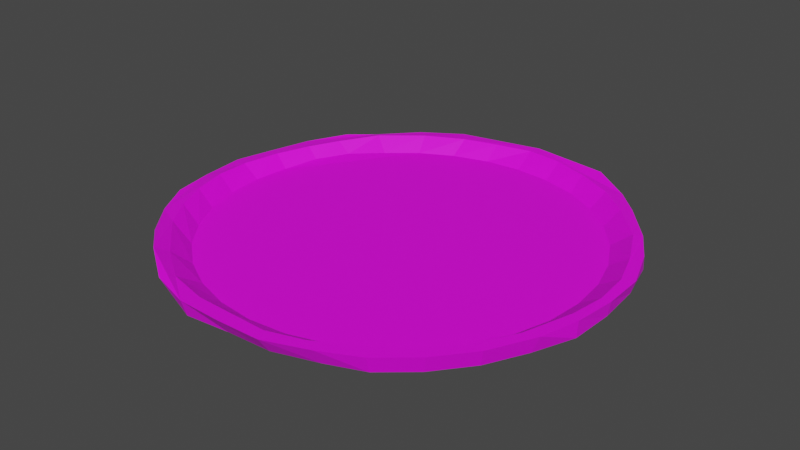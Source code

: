 # Source: pizzabodem.blend  (saved by Blender 2.80.75; exported with 4.5.12 LTS)
import bpy
from mathutils import Matrix  # noqa: F401  (used for matrix-valued properties, if any)

bpy.ops.wm.read_factory_settings(use_empty=True)
scene = bpy.context.scene
scene.name = 'Scene'

# ---- collections
col_collection = bpy.data.collections.new('Collection'); scene.collection.children.link(col_collection)

# ---- images (referenced by path relative to the original .blend; pixels are not part of the script)
import os
ASSET_DIR = os.environ.get("B2B_ASSET_DIR", "")  # directory of the original .blend (textures are referenced by path, not embedded)
HERE = os.path.dirname(os.path.abspath(__file__))  # packed textures are extracted next to this script under _unpacked/

def load_image(name, relpath, width, height, colorspace="sRGB"):
    """Load a texture the original file referenced (path relative to the .blend, or extracted next to this script)."""
    p = next((c for c in (os.path.join(HERE, relpath), os.path.join(ASSET_DIR, relpath)) if relpath and os.path.exists(c)), "")
    if p:
        img = bpy.data.images.load(p, check_existing=True)
        img.name = name
    else:  # same state as the original file: an image datablock whose file is absent (Cycles renders it pink)
        img = bpy.data.images.new(name, width, height)
        img.source = "FILE"
        img.filepath = "//" + (relpath or name)
    img.colorspace_settings.name = colorspace
    return img
img_pizza_dough_jpg_001 = load_image('pizza_dough.jpg.001', 'pizza_dough.jpg', 1024, 1024, 'sRGB')

# ---- materials (node trees are filled in below, after node groups)
mat_dough = bpy.data.materials.new('Dough')
mat_dough.use_transparent_shadow = False

# ---- material node trees
mat_dough.use_nodes = True; mat_dough.node_tree.nodes.clear()
_N = mat_dough.node_tree.nodes; _L = mat_dough.node_tree.links
n0 = _N.new('ShaderNodeOutputMaterial'); n0.name = 'Material Output'; n0.location = (300, 300)
n1 = _N.new('ShaderNodeBsdfPrincipled'); n1.name = 'Principled BSDF'; n1.location = (10, 300)
n1.distribution = 'GGX'
n1.subsurface_method = 'BURLEY'
n1.inputs[3].default_value = 1.45
n1.inputs[27].default_value = (0.0, 0.0, 0.0, 1.0)
n1.inputs[28].default_value = 1.0
n2 = _N.new('ShaderNodeTexImage'); n2.name = 'Image Texture'; n2.location = (-280, 220)
n3 = _N.new('ShaderNodeTexImage'); n3.name = 'Image Texture.001'; n3.location = (-280, 280)
n3.image = img_pizza_dough_jpg_001
_L.new(n1.outputs[0], n0.inputs[0])
_L.new(n3.outputs[0], n1.inputs[0])
n0.is_active_output = True

# ---- world
world_world = bpy.data.worlds.new('World'); scene.world = world_world
world_world.use_nodes = True; world_world.node_tree.nodes.clear()
_N = world_world.node_tree.nodes; _L = world_world.node_tree.links
n0 = _N.new('ShaderNodeOutputWorld'); n0.name = 'World Output'; n0.location = (300, 300)
n1 = _N.new('ShaderNodeBackground'); n1.name = 'Background'; n1.location = (10, 300)
n1.inputs[0].default_value = (0.05088, 0.05088, 0.05088, 1.0)
_L.new(n1.outputs[0], n0.inputs[0])
n0.is_active_output = True
world_world.color = (0.05088, 0.05088, 0.05088)
world_world.use_sun_shadow = False
world_world.sun_shadow_jitter_overblur = 0.0

# ---- meshes
me_cylinder_001 = bpy.data.meshes.new('Cylinder.001')
me_cylinder_001.from_pydata([(8.594e-09, 0.8395, -0.959), (0.1638, 0.8234, -0.959), (0.3213, 0.7756, -0.959), (0.4664, 0.698, -0.959), (0.5936, 0.5936, -0.959), (0.698, 0.4664, -0.959), (0.7756, 0.3213, -0.959), (0.8234, 0.1638, -0.959), (0.8395, 1.145e-07, -0.959), (0.8234, -0.1638, -0.959), (0.7756, -0.3213, -0.959), (0.698, -0.4664, -0.959), (0.5936, -0.5936, -0.959), (0.4664, -0.698, -0.959), (0.3213, -0.7756, -0.959), (0.1638, -0.8234, -0.959), (-2.65e-07, -0.8395, -0.959), (-0.1638, -0.8234, -0.959), (-0.3213, -0.7756, -0.959), (-0.4664, -0.698, -0.959), (-0.5936, -0.5936, -0.959), (-0.698, -0.4664, -0.959), (-0.7756, -0.3213, -0.959), (-0.8234, -0.1638, -0.959), (-0.8395, 8.618e-07, -0.959), (-0.8234, 0.1638, -0.959), (-0.7801, 0.3213, -0.9508), (-0.7053, 0.4641, -0.9508), (-0.5936, 0.5936, -0.959), (-0.4664, 0.698, -0.959), (-0.3213, 0.7756, -0.959), (-0.1638, 0.8234, -0.959), (0.0, 0.9765, -0.964), (0.01678, 0.9815, -0.8967), (0.1823, 0.9475, -0.964), (0.1941, 0.9587, -0.9114), (0.3621, 0.9013, -0.964), (0.3808, 0.9193, -0.888), (0.5556, 0.7923, -0.964), (0.5528, 0.8114, -0.9056), (0.6669, 0.7071, -0.964), (0.6601, 0.7036, -0.9056), (0.7844, 0.5556, -0.964), (0.806, 0.5282, -0.9056), (0.8935, 0.3827, -0.964), (0.8922, 0.3808, -0.9056), (0.9435, 0.1951, -0.964), (0.9613, 0.1941, -0.9056), (0.9598, 7.55e-08, -0.964), (0.9691, 7.897e-08, -0.9022), (0.9514, -0.1951, -0.964), (0.9563, -0.1951, -0.8917), (0.8817, -0.3729, -0.964), (0.9111, -0.3634, -0.8917), (0.7962, -0.5409, -0.964), (0.8144, -0.5556, -0.8917), (0.6748, -0.6914, -0.964), (0.6923, -0.7071, -0.8917), (0.5378, -0.8082, -0.964), (0.5455, -0.8315, -0.8917), (0.3827, -0.8705, -0.964), (0.3827, -0.9108, -0.8917), (0.1951, -0.9307, -0.964), (0.1951, -0.9808, -0.8917), (-3.258e-07, -0.9391, -0.964), (-3.258e-07, -0.986, -0.8917), (-0.1951, -0.9584, -0.964), (-0.1951, -0.9808, -0.8917), (-0.3827, -0.8862, -0.964), (-0.3827, -0.9239, -0.8917), (-0.5556, -0.8009, -0.964), (-0.5397, -0.8191, -0.863), (-0.7071, -0.6789, -0.964), (-0.6947, -0.6906, -0.8917), (-0.8185, -0.5556, -0.964), (-0.8137, -0.5436, -0.8917), (-0.8862, -0.3827, -0.964), (-0.9058, -0.3827, -0.8917), (-0.9502, -0.1951, -0.964), (-0.9518, -0.1951, -0.9005), (-0.9732, 9.656e-07, -0.964), (-0.9725, 0.0104, -0.9022), (-0.9514, 0.1951, -0.964), (-0.931, 0.1941, -0.9046), (-0.9033, 0.3631, -0.964), (-0.8922, 0.3808, -0.9101), (-0.8011, 0.5556, -0.964), (-0.7973, 0.5528, -0.9056), (-0.7071, 0.6738, -0.964), (-0.7041, 0.6498, -0.9114), (-0.5369, 0.804, -0.964), (-0.5463, 0.8094, -0.9089), (-0.3827, 0.9013, -0.964), (-0.365, 0.9113, -0.9031), (-0.1951, 0.9435, -0.964), (-0.1902, 0.9515, -0.9119), (0.9324, 1.108e-07, -0.8982), (0.9169, 0.163, -0.9004), (0.9161, -0.1638, -0.8917), (0.8488, -0.3847, -0.8917), (0.7444, -0.564, -0.8917), (0.6229, -0.6936, -0.8917), (0.4664, -0.8029, -0.8917), (0.3213, -0.8805, -0.8917), (0.1687, -0.9283, -0.8917), (-2.65e-07, -0.9249, -0.8917), (-0.1638, -0.921, -0.8917), (-0.3457, -0.8781, -0.8917), (-0.5103, -0.7663, -0.8917), (-0.7888, -0.4635, -0.8917), (-0.7019, -0.5936, -0.8917), (-0.9107, -0.004579, -0.8982), (-0.8804, 0.1723, -0.9009), (-0.8966, -0.1638, -0.8917), (-0.8546, -0.3213, -0.8917), (0.8645, 0.3197, -0.9004), (0.7751, 0.5056, -0.9004), (-0.831, 0.3291, -0.9031), (0.6248, 0.6663, -0.9004), (-0.7664, 0.4656, -0.9031), (0.4885, 0.78, -0.9004), (-0.6647, 0.6345, -0.9009), (-0.4931, 0.7731, -0.9004), (0.3197, 0.8645, -0.9004), (0.163, 0.9193, -0.9004), (-0.3207, 0.8581, -0.9004), (-0.163, 0.9023, -0.9004), (1.712e-07, 0.9378, -0.9004)], [], [(0, 1, 124, 127), (1, 2, 123, 124), (2, 3, 120, 123), (3, 4, 118, 120), (4, 5, 116, 118), (5, 6, 115, 116), (6, 7, 97, 115), (7, 8, 96, 97), (8, 9, 98, 96), (9, 10, 99, 98), (10, 11, 100, 99), (11, 12, 101, 100), (12, 13, 102, 101), (13, 14, 103, 102), (14, 15, 104, 103), (15, 16, 105, 104), (16, 17, 106, 105), (17, 18, 107, 106), (18, 19, 108, 107), (19, 20, 110, 108), (20, 21, 109, 110), (21, 22, 114, 109), (22, 23, 113, 114), (23, 24, 111, 113), (24, 25, 112, 111), (25, 26, 117, 112), (26, 27, 119, 117), (27, 28, 121, 119), (28, 29, 122, 121), (29, 30, 125, 122), (30, 31, 126, 125), (31, 0, 127, 126), (0, 31, 30, 29, 28, 27, 26, 25, 24, 23, 22, 21, 20, 19, 18, 17, 16, 15, 14, 13, 12, 11, 10, 9, 8, 7, 6, 5, 4, 3, 2, 1), (32, 33, 35, 34), (34, 35, 37, 36), (36, 37, 39, 38), (38, 39, 41, 40), (40, 41, 43, 42), (42, 43, 45, 44), (44, 45, 47, 46), (46, 47, 49, 48), (48, 49, 51, 50), (50, 51, 53, 52), (52, 53, 55, 54), (54, 55, 57, 56), (56, 57, 59, 58), (58, 59, 61, 60), (60, 61, 63, 62), (62, 63, 65, 64), (64, 65, 67, 66), (66, 67, 69, 68), (68, 69, 71, 70), (70, 71, 73, 72), (72, 73, 75, 74), (74, 75, 77, 76), (76, 77, 79, 78), (78, 79, 81, 80), (80, 81, 83, 82), (82, 83, 85, 84), (84, 85, 87, 86), (86, 87, 89, 88), (88, 89, 91, 90), (90, 91, 93, 92), (35, 33, 95, 93, 91, 89, 87, 85, 83, 81, 111, 112, 117, 119, 121, 122, 125, 126, 127, 124, 123, 120, 118, 116, 115, 97, 96, 49, 47, 45, 43, 41, 39, 37), (92, 93, 95, 94), (94, 95, 33, 32), (32, 34, 36, 38, 40, 42, 44, 46, 48, 50, 52, 54, 56, 58, 60, 62, 64, 66, 68, 70, 72, 74, 76, 78, 80, 82, 84, 86, 88, 90, 92, 94), (49, 96, 98, 99, 100, 101, 102, 103, 104, 105, 106, 107, 108, 110, 109, 114, 113, 111, 81, 79, 77, 75, 73, 71, 69, 67, 65, 63, 61, 59, 57, 55, 53, 51)])
_uv = me_cylinder_001.uv_layers.new(name='UVMap')
_uv.uv.foreach_set('vector', [0.513, 0.7255, 0.5541, 0.7191, 0.5564, 0.7478, 0.5156, 0.7549, 0.5541, 0.7191, 0.5934, 0.7038, 0.5955, 0.7306, 0.5564, 0.7478, 0.5934, 0.7038, 0.6293, 0.6803, 0.6374, 0.7048, 0.5955, 0.7306, 0.6293, 0.6803, 0.6606, 0.6494, 0.6709, 0.6712, 0.6374, 0.7048, 0.6606, 0.6494, 0.686, 0.6123, 0.7075, 0.6242, 0.6709, 0.6712, 0.686, 0.6123, 0.7045, 0.5706, 0.7287, 0.5708, 0.7075, 0.6242, 0.7045, 0.5706, 0.7154, 0.5256, 0.7408, 0.5261, 0.7287, 0.5708, 0.7154, 0.5256, 0.7184, 0.4793, 0.7437, 0.48, 0.7408, 0.5261, 0.7184, 0.4793, 0.7132, 0.4333, 0.7387, 0.4343, 0.7437, 0.48, 0.7132, 0.4333, 0.7001, 0.3895, 0.7202, 0.3728, 0.7387, 0.4343, 0.7001, 0.3895, 0.6796, 0.3495, 0.6927, 0.3235, 0.7202, 0.3728, 0.6796, 0.3495, 0.6524, 0.3149, 0.6613, 0.2883, 0.6927, 0.3235, 0.6524, 0.3149, 0.6197, 0.2869, 0.6212, 0.2594, 0.6613, 0.2883, 0.6197, 0.2869, 0.5827, 0.2667, 0.5841, 0.2392, 0.6212, 0.2594, 0.5827, 0.2667, 0.5427, 0.2551, 0.5454, 0.2275, 0.5841, 0.2392, 0.5427, 0.2551, 0.5014, 0.2524, 0.503, 0.2304, 0.5454, 0.2275, 0.5014, 0.2524, 0.4604, 0.2589, 0.4619, 0.2334, 0.503, 0.2304, 0.4604, 0.2589, 0.4211, 0.2741, 0.4164, 0.2475, 0.4619, 0.2334, 0.4211, 0.2741, 0.3851, 0.2977, 0.3758, 0.2809, 0.4164, 0.2475, 0.818, 0.637, 0.8181, 0.5912, 0.8362, 0.5644, 0.8362, 0.6354, 0.3538, 0.3285, 0.3285, 0.3656, 0.3078, 0.3694, 0.3288, 0.3318, 0.3285, 0.3656, 0.3099, 0.4074, 0.2922, 0.4103, 0.3078, 0.3694, 0.3099, 0.4074, 0.299, 0.4523, 0.2828, 0.4551, 0.2922, 0.4103, 0.299, 0.4523, 0.2961, 0.4986, 0.2801, 0.4999, 0.2828, 0.4551, 0.2961, 0.4986, 0.3013, 0.5446, 0.2889, 0.5493, 0.2801, 0.4999, 0.8362, 0.6067, 0.8388, 0.5644, 0.8509, 0.572, 0.8509, 0.6153, 0.3135, 0.5887, 0.3333, 0.6281, 0.3195, 0.6306, 0.3023, 0.5929, 0.3333, 0.6281, 0.362, 0.663, 0.3463, 0.6771, 0.3195, 0.6306, 0.362, 0.663, 0.3947, 0.691, 0.3904, 0.7142, 0.3463, 0.6771, 0.3947, 0.691, 0.4318, 0.7112, 0.4344, 0.7362, 0.3904, 0.7142, 0.4318, 0.7112, 0.4717, 0.7228, 0.4744, 0.7468, 0.4344, 0.7362, 0.4717, 0.7228, 0.513, 0.7255, 0.5156, 0.7549, 0.4744, 0.7468, 0.513, 0.7255, 0.4717, 0.7228, 0.4318, 0.7112, 0.3947, 0.691, 0.362, 0.663, 0.3333, 0.6281, 0.3135, 0.5887, 0.3013, 0.5446, 0.2961, 0.4986, 0.299, 0.4523, 0.3099, 0.4074, 0.3285, 0.3656, 0.3538, 0.3285, 0.3851, 0.2977, 0.4211, 0.2741, 0.4604, 0.2589, 0.5014, 0.2524, 0.5427, 0.2551, 0.5827, 0.2667, 0.6197, 0.2869, 0.6524, 0.3149, 0.6796, 0.3495, 0.7001, 0.3895, 0.7132, 0.4333, 0.7184, 0.4793, 0.7154, 0.5256, 0.7045, 0.5706, 0.686, 0.6123, 0.6606, 0.6494, 0.6293, 0.6803, 0.5934, 0.7038, 0.5541, 0.7191, 0.7787, 0.4154, 0.8027, 0.4161, 0.8017, 0.4672, 0.7777, 0.4668, 0.7777, 0.4668, 0.8017, 0.4672, 0.8011, 0.5214, 0.7772, 0.5213, 0.7772, 0.5213, 0.8011, 0.5214, 0.8011, 0.5767, 0.7772, 0.5769, 0.7772, 0.5769, 0.8011, 0.5767, 0.8017, 0.631, 0.7777, 0.6314, 0.7777, 0.6314, 0.8017, 0.631, 0.8027, 0.6821, 0.7787, 0.6827, 0.7787, 0.6827, 0.8027, 0.6821, 0.8042, 0.728, 0.7802, 0.7289, 0.7802, 0.7289, 0.8042, 0.728, 0.8061, 0.7671, 0.7821, 0.7682, 0.8366, 0.3299, 0.8605, 0.331, 0.8614, 0.3727, 0.8366, 0.3692, 0.8366, 0.3692, 0.8614, 0.3727, 0.864, 0.4154, 0.8366, 0.4154, 0.8366, 0.4154, 0.864, 0.4154, 0.864, 0.4668, 0.8366, 0.4668, 0.8366, 0.4668, 0.864, 0.4668, 0.864, 0.5213, 0.8366, 0.5213, 0.8366, 0.5213, 0.864, 0.5213, 0.864, 0.5769, 0.8366, 0.5769, 0.8366, 0.5769, 0.864, 0.5769, 0.864, 0.6314, 0.8366, 0.6314, 0.8366, 0.6314, 0.864, 0.6314, 0.864, 0.6827, 0.8366, 0.6827, 0.8366, 0.6827, 0.864, 0.6827, 0.864, 0.7289, 0.8366, 0.7289, 0.8915, 0.6896, 0.864, 0.6896, 0.864, 0.6434, 0.8915, 0.6434, 0.8915, 0.6434, 0.864, 0.6434, 0.864, 0.5921, 0.8915, 0.5921, 0.8915, 0.5921, 0.864, 0.5921, 0.864, 0.5376, 0.8915, 0.5376, 0.8915, 0.5376, 0.864, 0.5376, 0.864, 0.482, 0.8915, 0.482, 0.8915, 0.482, 0.864, 0.482, 0.864, 0.4275, 0.8915, 0.4275, 0.8915, 0.4275, 0.864, 0.4275, 0.864, 0.3761, 0.8915, 0.3761, 0.8915, 0.3761, 0.864, 0.3761, 0.864, 0.3299, 0.8915, 0.3299, 0.8092, 0.3302, 0.8366, 0.3299, 0.835, 0.3728, 0.8076, 0.3731, 0.8076, 0.3731, 0.835, 0.3728, 0.8315, 0.4229, 0.8065, 0.4221, 0.8065, 0.4221, 0.8315, 0.4229, 0.83, 0.4753, 0.8061, 0.4752, 0.8061, 0.4752, 0.83, 0.4753, 0.8302, 0.5303, 0.8062, 0.5305, 0.8062, 0.5305, 0.8302, 0.5303, 0.831, 0.5853, 0.807, 0.5859, 0.807, 0.5859, 0.831, 0.5853, 0.8323, 0.6383, 0.8084, 0.6391, 0.8084, 0.6391, 0.8323, 0.6383, 0.8342, 0.6871, 0.8103, 0.6881, 0.8103, 0.6881, 0.8342, 0.6871, 0.8366, 0.7299, 0.8126, 0.7311, 0.5645, 0.7633, 0.5158, 0.7709, 0.4669, 0.7677, 0.4195, 0.7539, 0.3756, 0.73, 0.3368, 0.6969, 0.3047, 0.6558, 0.2804, 0.6084, 0.2648, 0.5565, 0.2606, 0.5017, 0.2801, 0.4999, 0.2889, 0.5493, 0.3023, 0.5929, 0.3195, 0.6306, 0.3463, 0.6771, 0.3904, 0.7142, 0.4344, 0.7362, 0.4744, 0.7468, 0.5156, 0.7549, 0.5564, 0.7478, 0.5955, 0.7306, 0.6374, 0.7048, 0.6709, 0.6712, 0.7075, 0.6242, 0.7287, 0.5708, 0.7408, 0.5261, 0.7437, 0.48, 0.7557, 0.4794, 0.7557, 0.534, 0.7428, 0.5872, 0.7208, 0.6368, 0.6908, 0.6807, 0.6537, 0.7173, 0.6111, 0.7452, 0.7821, 0.3299, 0.8061, 0.331, 0.8042, 0.3701, 0.7802, 0.3692, 0.7802, 0.3692, 0.8042, 0.3701, 0.8027, 0.4161, 0.7787, 0.4154, 0.2545, 0.5243, 0.2545, 0.4687, 0.2642, 0.4142, 0.2832, 0.3629, 0.3109, 0.3167, 0.346, 0.2774, 0.3874, 0.2465, 0.4333, 0.2252, 0.4821, 0.2144, 0.5318, 0.2144, 0.5806, 0.2252, 0.6265, 0.2465, 0.6679, 0.2774, 0.703, 0.3167, 0.7306, 0.3629, 0.7497, 0.4142, 0.7594, 0.4687, 0.7594, 0.5243, 0.7497, 0.5788, 0.7306, 0.6302, 0.703, 0.6764, 0.6679, 0.7157, 0.6265, 0.7466, 0.5806, 0.7678, 0.5318, 0.7787, 0.4821, 0.7787, 0.4333, 0.7678, 0.3874, 0.7466, 0.346, 0.7157, 0.3109, 0.6764, 0.2832, 0.6302, 0.2642, 0.5788, 0.7557, 0.4794, 0.7437, 0.48, 0.7387, 0.4343, 0.7202, 0.3728, 0.6927, 0.3235, 0.6613, 0.2883, 0.6212, 0.2594, 0.5841, 0.2392, 0.5454, 0.2275, 0.503, 0.2304, 0.4619, 0.2334, 0.4164, 0.2475, 0.3758, 0.2809, 0.3288, 0.3318, 0.3078, 0.3694, 0.2922, 0.4103, 0.2828, 0.4551, 0.2801, 0.4999, 0.2606, 0.5017, 0.2614, 0.4473, 0.2744, 0.3938, 0.2965, 0.344, 0.3267, 0.2999, 0.3639, 0.2631, 0.4068, 0.2351, 0.4536, 0.2169, 0.5025, 0.2092, 0.5517, 0.2124, 0.5993, 0.2262, 0.6434, 0.2503, 0.6824, 0.2836, 0.7147, 0.3249, 0.7391, 0.3725, 0.7547, 0.4247])
me_cylinder_001.materials.append(mat_dough)
me_cylinder_001.use_remesh_preserve_volume = False
me_cylinder_001.use_remesh_preserve_attributes = False
me_cylinder_001.use_mirror_vertex_groups = False
me_cylinder_001.update()

# ---- objects
ob_cylinder_001 = bpy.data.objects.new('Cylinder.001', me_cylinder_001)

# ---- transforms, parenting, visibility, modifiers, constraints
ob_cylinder_001.location = (-0.001377, -0.005137, 0.9372)
ob_cylinder_001.lineart.crease_threshold = 0.0

# ---- collection membership
col_collection.objects.link(ob_cylinder_001)

# ---- scene / render settings (as saved in the file)
scene.frame_start = 1; scene.frame_end = 250; scene.frame_set(1)
scene.render.engine = 'BLENDER_EEVEE_NEXT'
scene.cycles.use_denoising = False
scene.cycles.samples = 128
scene.cycles.sampling_pattern = 'TABULATED_SOBOL'
scene.cycles.use_adaptive_sampling = False
scene.cycles.use_light_tree = False
scene.view_settings.view_transform = 'Filmic'
bpy.context.view_layer.update()

# ---- added for rendering (the .blend has no active camera and no usable light): camera, sun
cam_auto = bpy.data.cameras.new('AutoCamera')
cam_auto.lens = 50.0
cam_auto.sensor_width = 36.0
cam_auto.clip_end = 1000.0
ob_auto_camera = bpy.data.objects.new('AutoCamera', cam_auto)
scene.collection.objects.link(ob_auto_camera)
ob_auto_camera.location = (2.55617, -3.07894, 2.07141)
ob_auto_camera.rotation_euler = (1.09748, -7.21219e-08, 0.694738)
scene.camera = ob_auto_camera
light_auto_sun = bpy.data.lights.new('AutoSun', 'SUN')
light_auto_sun.energy = 3.0
light_auto_sun.angle = 0.0523599
ob_auto_sun = bpy.data.objects.new('AutoSun', light_auto_sun)
scene.collection.objects.link(ob_auto_sun)
ob_auto_sun.rotation_euler = (0.872665, 0.174533, 0.523599)
bpy.context.view_layer.update()
